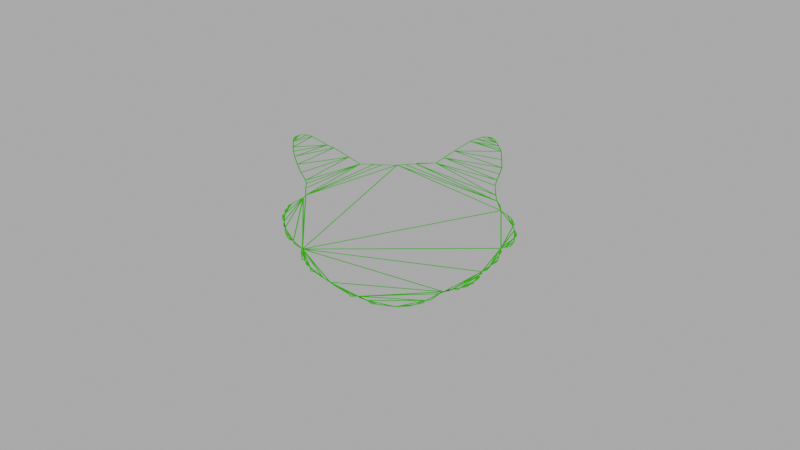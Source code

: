 # Source: cat_turntable.blend  (saved by Blender 4.0.36; exported with 4.5.12 LTS)
import bpy
from mathutils import Matrix  # noqa: F401  (used for matrix-valued properties, if any)

bpy.ops.wm.read_factory_settings(use_empty=True)
scene = bpy.context.scene
scene.name = 'Scene'

# ---- collections
col_collection = bpy.data.collections.new('Collection'); scene.collection.children.link(col_collection)

# ---- materials (node trees are filled in below, after node groups)
mat_wireframe = bpy.data.materials.new('wireframe')
mat_wireframe.use_transparent_shadow = False
mat_wireframe.diffuse_color = (1.0, 1.0, 1.0, 1.0)

# ---- material node trees
mat_wireframe.use_nodes = True; mat_wireframe.node_tree.nodes.clear()
_N = mat_wireframe.node_tree.nodes; _L = mat_wireframe.node_tree.links
n0 = _N.new('ShaderNodeOutputMaterial'); n0.name = 'Material Output'; n0.location = (300, 300)
n1 = _N.new('ShaderNodeBsdfTranslucent'); n1.name = 'Translucent BSDF'; n1.location = (10, 300)
n1.inputs[0].default_value = (0.003656, 1.0, 0.0, 1.0)
_L.new(n1.outputs[0], n0.inputs[0])
n0.is_active_output = True

# ---- world
world_world = bpy.data.worlds.new('World'); scene.world = world_world
world_world.use_nodes = True; world_world.node_tree.nodes.clear()
_N = world_world.node_tree.nodes; _L = world_world.node_tree.links
n0 = _N.new('ShaderNodeOutputWorld'); n0.name = 'World Output'; n0.location = (300, 300)
n1 = _N.new('ShaderNodeBackground'); n1.name = 'Background'; n1.location = (10, 300)
n1.inputs[0].default_value = (0.5, 0.5, 0.5, 1.0)
_L.new(n1.outputs[0], n0.inputs[0])
n0.is_active_output = True
world_world.color = (0.05088, 0.05088, 0.05088)
world_world.use_sun_shadow = False
world_world.sun_shadow_jitter_overblur = 0.0

# ---- cameras
cam_camera = bpy.data.cameras.new('Camera')
cam_camera.clip_end = 100.0
cam_camera.ortho_scale = 7.314

# ---- meshes
me_cat_silhouette = bpy.data.meshes.new('cat_silhouette')
me_cat_silhouette.from_pydata([(0.0, -0.5, 0.01495), (0.0, 0.4765, 0.3388), (0.0, 0.4767, 0.3129), (0.0, 0.4675, 0.296), (0.0, 0.4193, 0.2451), (0.0, 0.4037, 0.2227), (0.0, 0.3526, 0.1723), (0.0, 0.3131, 0.1348), (0.0, 0.3119, 0.08769), (0.0, 0.3078, 0.06263), (0.0, 0.3071, 0.01004), (0.0, 0.3106, -0.01644), (0.0, 0.3135, -0.05226), (0.0, 0.3181, -0.05995), (0.0, 0.3185, -0.1198), (0.0, 0.3482, -0.1475), (0.0, 0.3856, -0.1822), (0.0, 0.4402, -0.2352), (0.0, 0.4535, -0.2563), (0.0, 0.4637, -0.2753), (0.0, 0.4649, -0.291), (0.0, 0.463, -0.3042), (0.0, 0.4504, -0.3168), (0.0, 0.4312, -0.3249), (0.0, 0.4138, -0.3314), (0.0, 0.3979, -0.3362), (0.0, 0.384, -0.34), (0.0, 0.3372, -0.3423), (0.0, 0.2915, -0.343), (0.0, 0.2565, -0.3356), (0.0, 0.2229, -0.3271), (0.0, 0.1912, -0.3206), (0.0, 0.1362, -0.3235), (0.0, 0.1031, -0.328), (0.0, 0.0779, -0.3382), (0.0, 0.04997, -0.3413), (0.0, 0.02374, -0.3631), (0.0, 0.007879, -0.3762), (0.0, -0.02764, -0.3868), (0.0, -0.03948, -0.3826), (0.0, -0.06198, -0.3881), (0.0, -0.07906, -0.394), (0.0, -0.09426, -0.394), (0.0, -0.1045, -0.388), (0.0, -0.1264, -0.3872), (0.0, -0.1541, -0.3739), (0.0, -0.1614, -0.355), (0.0, -0.165, -0.3424), (0.0, -0.1846, -0.3441), (0.0, -0.2058, -0.3357), (0.0, -0.2297, -0.3326), (0.0, -0.2412, -0.3292), (0.0, -0.2657, -0.3049), (0.0, -0.2741, -0.3035), (0.0, -0.2899, -0.2943), (0.0, -0.298, -0.2784), (0.0, -0.311, -0.2766), (0.0, -0.3184, -0.2689), (0.0, -0.3332, -0.2698), (0.0, -0.3467, -0.2595), (0.0, -0.3558, -0.2505), (0.0, -0.3681, -0.249), (0.0, -0.3733, -0.2354), (0.0, -0.3847, -0.2299), (0.0, -0.3915, -0.2043), (0.0, -0.402, -0.1961), (0.0, -0.3988, -0.1792), (0.0, -0.4092, -0.1608), (0.0, -0.4139, -0.1486), (0.0, -0.4252, -0.1337), (0.0, -0.4625, -0.1038), (0.0, -0.4644, -0.08628), (0.0, -0.479, -0.07846), (0.0, -0.4873, -0.05071), (0.0, -0.4973, -0.02875), (0.0, -0.4862, 0.07809), (0.0, -0.4831, 0.09673), (0.0, -0.4638, 0.1128), (0.0, -0.448, 0.1376), (0.0, -0.4399, 0.1428), (0.0, -0.4403, 0.1703), (0.0, -0.4289, 0.1737), (0.0, -0.4043, 0.1974), (0.0, -0.3808, 0.2214), (0.0, -0.3587, 0.2393), (0.0, -0.3339, 0.262), (0.0, -0.2983, 0.2932), (0.0, -0.2953, 0.305), (0.0, -0.2734, 0.3065), (0.0, -0.2554, 0.3197), (0.0, -0.2363, 0.3223), (0.0, -0.226, 0.3342), (0.0, -0.1776, 0.3368), (0.0, -0.1688, 0.3323), (0.0, -0.141, 0.3586), (0.0, -0.1221, 0.3631), (0.0, -0.1158, 0.3742), (0.0, -0.1005, 0.3826), (0.0, -0.06683, 0.3907), (0.0, -0.04761, 0.3905), (0.0, -0.03229, 0.3949), (0.0, -0.009894, 0.3938), (0.0, 0.003556, 0.3987), (0.0, 0.0257, 0.3988), (0.0, 0.03155, 0.3909), (0.0, 0.05187, 0.3906), (0.0, 0.06637, 0.3814), (0.0, 0.07997, 0.3783), (0.0, 0.09115, 0.3662), (0.0, 0.1234, 0.3278), (0.0, 0.1374, 0.3195), (0.0, 0.1762, 0.3201), (0.0, 0.2028, 0.3169), (0.0, 0.2211, 0.3194), (0.0, 0.265, 0.3352), (0.0, 0.3107, 0.3469), (0.0, 0.3557, 0.3556), (0.0, 0.3839, 0.3599), (0.0, 0.4087, 0.3607), (0.0, 0.44, 0.3599), (0.0, 0.4522, 0.3594), (0.0, 0.4644, 0.3544), (0.005, 0.4765, 0.3388), (0.005, 0.4767, 0.3129), (0.005, 0.4675, 0.296), (0.005, 0.4193, 0.2451), (0.005, 0.4037, 0.2227), (0.005, 0.3526, 0.1723), (0.005, 0.3131, 0.1348), (0.005, 0.3119, 0.08769), (0.005, 0.3078, 0.06263), (0.005, 0.3071, 0.01004), (0.005, 0.3106, -0.01644), (0.005, 0.3135, -0.05226), (0.005, 0.3181, -0.05995), (0.005, 0.3185, -0.1198), (0.005, 0.3482, -0.1475), (0.005, 0.3856, -0.1822), (0.005, 0.4402, -0.2352), (0.005, 0.4535, -0.2563), (0.005, 0.4637, -0.2753), (0.005, 0.4649, -0.291), (0.005, 0.463, -0.3042), (0.005, 0.4504, -0.3168), (0.005, 0.4312, -0.3249), (0.005, 0.4138, -0.3314), (0.005, 0.3979, -0.3362), (0.005, 0.384, -0.34), (0.005, 0.3372, -0.3423), (0.005, 0.2915, -0.343), (0.005, 0.2565, -0.3356), (0.005, 0.2229, -0.3271), (0.005, 0.1912, -0.3206), (0.005, 0.1362, -0.3235), (0.005, 0.1031, -0.328), (0.005, 0.0779, -0.3382), (0.005, 0.04997, -0.3413), (0.005, 0.02374, -0.3631), (0.005, 0.007879, -0.3762), (0.005, -0.02764, -0.3868), (0.005, -0.03948, -0.3826), (0.005, -0.06198, -0.3881), (0.005, -0.07906, -0.394), (0.005, -0.09426, -0.394), (0.005, -0.1045, -0.388), (0.005, -0.1264, -0.3872), (0.005, -0.1541, -0.3739), (0.005, -0.1614, -0.355), (0.005, -0.165, -0.3424), (0.005, -0.1846, -0.3441), (0.005, -0.2058, -0.3357), (0.005, -0.2297, -0.3326), (0.005, -0.2412, -0.3292), (0.005, -0.2657, -0.3049), (0.005, -0.2741, -0.3035), (0.005, -0.2899, -0.2943), (0.005, -0.298, -0.2784), (0.005, -0.311, -0.2766), (0.005, -0.3184, -0.2689), (0.005, -0.3332, -0.2698), (0.005, -0.3467, -0.2595), (0.005, -0.3558, -0.2505), (0.005, -0.3681, -0.249), (0.005, -0.3733, -0.2354), (0.005, -0.3847, -0.2299), (0.005, -0.3915, -0.2043), (0.005, -0.402, -0.1961), (0.005, -0.3988, -0.1792), (0.005, -0.4092, -0.1608), (0.005, -0.4139, -0.1486), (0.005, -0.4252, -0.1337), (0.005, -0.4625, -0.1038), (0.005, -0.4644, -0.08628), (0.005, -0.479, -0.07846), (0.005, -0.4873, -0.05071), (0.005, -0.4973, -0.02875), (0.005, -0.5, 0.01495), (0.005, -0.4862, 0.07809), (0.005, -0.4831, 0.09673), (0.005, -0.4638, 0.1128), (0.005, -0.448, 0.1376), (0.005, -0.4399, 0.1428), (0.005, -0.4403, 0.1703), (0.005, -0.4289, 0.1737), (0.005, -0.4043, 0.1974), (0.005, -0.3808, 0.2214), (0.005, -0.3587, 0.2393), (0.005, -0.3339, 0.262), (0.005, -0.2983, 0.2932), (0.005, -0.2953, 0.305), (0.005, -0.2734, 0.3065), (0.005, -0.2554, 0.3197), (0.005, -0.2363, 0.3223), (0.005, -0.226, 0.3342), (0.005, -0.1776, 0.3368), (0.005, -0.1688, 0.3323), (0.005, -0.141, 0.3586), (0.005, -0.1221, 0.3631), (0.005, -0.1158, 0.3742), (0.005, -0.1005, 0.3826), (0.005, -0.06683, 0.3907), (0.005, -0.04761, 0.3905), (0.005, -0.03229, 0.3949), (0.005, -0.009894, 0.3938), (0.005, 0.003556, 0.3987), (0.005, 0.0257, 0.3988), (0.005, 0.03155, 0.3909), (0.005, 0.05187, 0.3906), (0.005, 0.06637, 0.3814), (0.005, 0.07997, 0.3783), (0.005, 0.09115, 0.3662), (0.005, 0.1234, 0.3278), (0.005, 0.1374, 0.3195), (0.005, 0.1762, 0.3201), (0.005, 0.2028, 0.3169), (0.005, 0.2211, 0.3194), (0.005, 0.265, 0.3352), (0.005, 0.3107, 0.3469), (0.005, 0.3557, 0.3556), (0.005, 0.3839, 0.3599), (0.005, 0.4087, 0.3607), (0.005, 0.44, 0.3599), (0.005, 0.4522, 0.3594), (0.005, 0.4644, 0.3544)], [], [(74, 0, 75, 76, 77, 78, 79, 80, 81, 82, 83, 84, 85, 86, 87, 88, 89, 90, 91, 92, 93, 94, 95, 96, 97, 98, 99, 100, 101, 102, 103, 104, 105, 106, 107, 108, 109, 110, 111, 112, 113, 114, 115, 116, 117, 118, 119, 120, 121, 1, 2, 3, 4, 5, 6, 7, 8, 9, 10, 11, 12, 13, 14, 15, 16, 17, 18, 19, 20, 21, 22, 23, 24, 25, 26, 27, 28, 29, 30, 31, 32, 33, 34, 35, 36, 37, 38, 39, 40, 41, 42, 43, 44, 45, 46, 47, 48, 49, 50, 51, 52, 53, 54, 55, 56, 57, 58, 59, 60, 61, 62, 63, 64, 65, 66, 67, 68, 69, 70, 71, 72, 73), (195, 194, 193, 192, 191, 190, 189, 188, 187, 186, 185, 184, 183, 182, 181, 180, 179, 178, 177, 176, 175, 174, 173, 172, 171, 170, 169, 168, 167, 166, 165, 164, 163, 162, 161, 160, 159, 158, 157, 156, 155, 154, 153, 152, 151, 150, 149, 148, 147, 146, 145, 144, 143, 142, 141, 140, 139, 138, 137, 136, 135, 134, 133, 132, 131, 130, 129, 128, 127, 126, 125, 124, 123, 122, 243, 242, 241, 240, 239, 238, 237, 236, 235, 234, 233, 232, 231, 230, 229, 228, 227, 226, 225, 224, 223, 222, 221, 220, 219, 218, 217, 216, 215, 214, 213, 212, 211, 210, 209, 208, 207, 206, 205, 204, 203, 202, 201, 200, 199, 198, 197, 196), (50, 49, 170, 171), (101, 100, 222, 223), (51, 50, 171, 172), (102, 101, 223, 224), (52, 51, 172, 173), (103, 102, 224, 225), (53, 52, 173, 174), (2, 1, 122, 123), (104, 103, 225, 226), (54, 53, 174, 175), (3, 2, 123, 124), (105, 104, 226, 227), (55, 54, 175, 176), (4, 3, 124, 125), (106, 105, 227, 228), (56, 55, 176, 177), (5, 4, 125, 126), (107, 106, 228, 229), (57, 56, 177, 178), (6, 5, 126, 127), (108, 107, 229, 230), (58, 57, 178, 179), (7, 6, 127, 128), (109, 108, 230, 231), (59, 58, 179, 180), (8, 7, 128, 129), (110, 109, 231, 232), (60, 59, 180, 181), (9, 8, 129, 130), (111, 110, 232, 233), (61, 60, 181, 182), (10, 9, 130, 131), (112, 111, 233, 234), (62, 61, 182, 183), (11, 10, 131, 132), (113, 112, 234, 235), (63, 62, 183, 184), (12, 11, 132, 133), (114, 113, 235, 236), (64, 63, 184, 185), (13, 12, 133, 134), (115, 114, 236, 237), (65, 64, 185, 186), (14, 13, 134, 135), (116, 115, 237, 238), (66, 65, 186, 187), (15, 14, 135, 136), (117, 116, 238, 239), (67, 66, 187, 188), (16, 15, 136, 137), (118, 117, 239, 240), (68, 67, 188, 189), (17, 16, 137, 138), (119, 118, 240, 241), (69, 68, 189, 190), (18, 17, 138, 139), (120, 119, 241, 242), (70, 69, 190, 191), (19, 18, 139, 140), (121, 120, 242, 243), (71, 70, 191, 192), (20, 19, 140, 141), (1, 121, 243, 122), (72, 71, 192, 193), (21, 20, 141, 142), (73, 72, 193, 194), (22, 21, 142, 143), (74, 73, 194, 195), (23, 22, 143, 144), (0, 74, 195, 196), (24, 23, 144, 145), (75, 0, 196, 197), (25, 24, 145, 146), (76, 75, 197, 198), (26, 25, 146, 147), (77, 76, 198, 199), (27, 26, 147, 148), (78, 77, 199, 200), (28, 27, 148, 149), (79, 78, 200, 201), (29, 28, 149, 150), (80, 79, 201, 202), (30, 29, 150, 151), (81, 80, 202, 203), (31, 30, 151, 152), (82, 81, 203, 204), (32, 31, 152, 153), (83, 82, 204, 205), (33, 32, 153, 154), (84, 83, 205, 206), (34, 33, 154, 155), (85, 84, 206, 207), (35, 34, 155, 156), (86, 85, 207, 208), (36, 35, 156, 157), (87, 86, 208, 209), (37, 36, 157, 158), (88, 87, 209, 210), (38, 37, 158, 159), (89, 88, 210, 211), (39, 38, 159, 160), (90, 89, 211, 212), (40, 39, 160, 161), (91, 90, 212, 213), (41, 40, 161, 162), (92, 91, 213, 214), (42, 41, 162, 163), (93, 92, 214, 215), (43, 42, 163, 164), (94, 93, 215, 216), (44, 43, 164, 165), (95, 94, 216, 217), (45, 44, 165, 166), (96, 95, 217, 218), (46, 45, 166, 167), (97, 96, 218, 219), (47, 46, 167, 168), (98, 97, 219, 220), (48, 47, 168, 169), (99, 98, 220, 221), (49, 48, 169, 170), (100, 99, 221, 222)])
_uv = me_cat_silhouette.uv_layers.new(name='UVMap')
_uv.uv.foreach_set('vector', [0.5287, 0.002732, 0.4851, 0.0, 0.4219, 0.01376, 0.4033, 0.01686, 0.3872, 0.03624, 0.3623, 0.05204, 0.3572, 0.0601, 0.3297, 0.05968, 0.3263, 0.07106, 0.3026, 0.09569, 0.2786, 0.1192, 0.2607, 0.1413, 0.238, 0.1661, 0.2068, 0.2017, 0.195, 0.2047, 0.1935, 0.2266, 0.1803, 0.2446, 0.1777, 0.2637, 0.1658, 0.274, 0.1632, 0.3224, 0.1677, 0.3312, 0.1414, 0.359, 0.1369, 0.3779, 0.1258, 0.3842, 0.1174, 0.3995, 0.1093, 0.4332, 0.1095, 0.4524, 0.1051, 0.4677, 0.1062, 0.4901, 0.1013, 0.5036, 0.1012, 0.5257, 0.1091, 0.5315, 0.1094, 0.5519, 0.1186, 0.5664, 0.1217, 0.58, 0.1338, 0.5911, 0.1722, 0.6234, 0.1805, 0.6374, 0.1799, 0.6762, 0.1831, 0.7028, 0.1806, 0.7211, 0.1648, 0.765, 0.1531, 0.8107, 0.1444, 0.8557, 0.1401, 0.8839, 0.1393, 0.9087, 0.1401, 0.94, 0.1406, 0.9522, 0.1456, 0.9644, 0.1612, 0.9765, 0.1871, 0.9767, 0.204, 0.9675, 0.2549, 0.9193, 0.2773, 0.9037, 0.3277, 0.8526, 0.3652, 0.8131, 0.4123, 0.812, 0.4374, 0.8078, 0.49, 0.8071, 0.5164, 0.8106, 0.5523, 0.8135, 0.56, 0.8181, 0.6198, 0.8185, 0.6475, 0.8482, 0.6822, 0.8856, 0.7352, 0.9402, 0.7563, 0.9535, 0.7753, 0.9637, 0.791, 0.9649, 0.8042, 0.963, 0.8168, 0.9504, 0.8249, 0.9312, 0.8314, 0.9138, 0.8362, 0.8979, 0.84, 0.884, 0.8423, 0.8372, 0.843, 0.7915, 0.8356, 0.7565, 0.8271, 0.7229, 0.8206, 0.6912, 0.8235, 0.6362, 0.828, 0.6031, 0.8382, 0.5779, 0.8413, 0.55, 0.8631, 0.5237, 0.8762, 0.5079, 0.8868, 0.4724, 0.8826, 0.4605, 0.8881, 0.438, 0.894, 0.4209, 0.894, 0.4057, 0.888, 0.3955, 0.8872, 0.3736, 0.8739, 0.3459, 0.855, 0.3386, 0.8424, 0.335, 0.8441, 0.3154, 0.8357, 0.2942, 0.8326, 0.2703, 0.8292, 0.2588, 0.8049, 0.2343, 0.8035, 0.2259, 0.7943, 0.2101, 0.7784, 0.202, 0.7766, 0.189, 0.7689, 0.1816, 0.7698, 0.1668, 0.7595, 0.1533, 0.7505, 0.1442, 0.749, 0.1319, 0.7354, 0.1267, 0.7299, 0.1153, 0.7043, 0.1085, 0.6961, 0.09796, 0.6792, 0.1012, 0.6608, 0.09083, 0.6486, 0.08611, 0.6337, 0.07481, 0.6038, 0.03752, 0.5863, 0.03559, 0.5785, 0.02101, 0.5507, 0.01269, 0.5287, 0.002732, 0.5507, 0.01269, 0.5785, 0.02101, 0.5863, 0.03559, 0.6038, 0.03752, 0.6337, 0.07481, 0.6486, 0.08611, 0.6608, 0.09083, 0.6792, 0.1012, 0.6961, 0.09796, 0.7043, 0.1085, 0.7299, 0.1153, 0.7354, 0.1267, 0.749, 0.1319, 0.7505, 0.1442, 0.7595, 0.1533, 0.7698, 0.1668, 0.7689, 0.1816, 0.7766, 0.189, 0.7784, 0.202, 0.7943, 0.2101, 0.8035, 0.2259, 0.8049, 0.2343, 0.8292, 0.2588, 0.8326, 0.2703, 0.8357, 0.2942, 0.8441, 0.3154, 0.8424, 0.335, 0.855, 0.3386, 0.8739, 0.3459, 0.8872, 0.3736, 0.888, 0.3955, 0.894, 0.4057, 0.894, 0.4209, 0.8881, 0.438, 0.8826, 0.4605, 0.8868, 0.4724, 0.8762, 0.5079, 0.8631, 0.5237, 0.8413, 0.55, 0.8382, 0.5779, 0.828, 0.6031, 0.8235, 0.6362, 0.8206, 0.6912, 0.8271, 0.7229, 0.8356, 0.7565, 0.843, 0.7915, 0.8423, 0.8372, 0.84, 0.884, 0.8362, 0.8979, 0.8314, 0.9138, 0.8249, 0.9312, 0.8168, 0.9504, 0.8042, 0.963, 0.791, 0.9649, 0.7753, 0.9637, 0.7563, 0.9535, 0.7352, 0.9402, 0.6822, 0.8856, 0.6475, 0.8482, 0.6198, 0.8185, 0.56, 0.8181, 0.5523, 0.8135, 0.5164, 0.8106, 0.49, 0.8071, 0.4374, 0.8078, 0.4123, 0.812, 0.3652, 0.8131, 0.3277, 0.8526, 0.2773, 0.9037, 0.2549, 0.9193, 0.204, 0.9675, 0.1871, 0.9767, 0.1612, 0.9765, 0.1456, 0.9644, 0.1406, 0.9522, 0.1401, 0.94, 0.1393, 0.9087, 0.1401, 0.8839, 0.1444, 0.8557, 0.1531, 0.8107, 0.1648, 0.765, 0.1806, 0.7211, 0.1831, 0.7028, 0.1799, 0.6762, 0.1805, 0.6374, 0.1722, 0.6234, 0.1338, 0.5911, 0.1217, 0.58, 0.1186, 0.5664, 0.1094, 0.5519, 0.1091, 0.5315, 0.1012, 0.5257, 0.1013, 0.5036, 0.1062, 0.4901, 0.1051, 0.4677, 0.1095, 0.4524, 0.1093, 0.4332, 0.1174, 0.3995, 0.1258, 0.3842, 0.1369, 0.3779, 0.1414, 0.359, 0.1677, 0.3312, 0.1632, 0.3224, 0.1658, 0.274, 0.1777, 0.2637, 0.1803, 0.2446, 0.1935, 0.2266, 0.195, 0.2047, 0.2068, 0.2017, 0.238, 0.1661, 0.2607, 0.1413, 0.2786, 0.1192, 0.3026, 0.09569, 0.3263, 0.07106, 0.3297, 0.05968, 0.3572, 0.0601, 0.3623, 0.05204, 0.3872, 0.03624, 0.4033, 0.01686, 0.4219, 0.01376, 0.4851, 0.0, 0.8326, 0.2703, 0.8357, 0.2942, 0.8357, 0.2942, 0.8326, 0.2703, 0.1062, 0.4901, 0.1051, 0.4677, 0.1051, 0.4677, 0.1062, 0.4901, 0.8292, 0.2588, 0.8326, 0.2703, 0.8326, 0.2703, 0.8292, 0.2588, 0.1013, 0.5036, 0.1062, 0.4901, 0.1062, 0.4901, 0.1013, 0.5036, 0.8049, 0.2343, 0.8292, 0.2588, 0.8292, 0.2588, 0.8049, 0.2343, 0.1012, 0.5257, 0.1013, 0.5036, 0.1013, 0.5036, 0.1012, 0.5257, 0.8035, 0.2259, 0.8049, 0.2343, 0.8049, 0.2343, 0.8035, 0.2259, 0.1871, 0.9767, 0.1612, 0.9765, 0.1612, 0.9765, 0.1871, 0.9767, 0.1091, 0.5315, 0.1012, 0.5257, 0.1012, 0.5257, 0.1091, 0.5315, 0.7943, 0.2101, 0.8035, 0.2259, 0.8035, 0.2259, 0.7943, 0.2101, 0.204, 0.9675, 0.1871, 0.9767, 0.1871, 0.9767, 0.204, 0.9675, 0.1094, 0.5519, 0.1091, 0.5315, 0.1091, 0.5315, 0.1094, 0.5519, 0.7784, 0.202, 0.7943, 0.2101, 0.7943, 0.2101, 0.7784, 0.202, 0.2549, 0.9193, 0.204, 0.9675, 0.204, 0.9675, 0.2549, 0.9193, 0.1186, 0.5664, 0.1094, 0.5519, 0.1094, 0.5519, 0.1186, 0.5664, 0.7766, 0.189, 0.7784, 0.202, 0.7784, 0.202, 0.7766, 0.189, 0.2773, 0.9037, 0.2549, 0.9193, 0.2549, 0.9193, 0.2773, 0.9037, 0.1217, 0.58, 0.1186, 0.5664, 0.1186, 0.5664, 0.1217, 0.58, 0.7689, 0.1816, 0.7766, 0.189, 0.7766, 0.189, 0.7689, 0.1816, 0.3277, 0.8526, 0.2773, 0.9037, 0.2773, 0.9037, 0.3277, 0.8526, 0.1338, 0.5911, 0.1217, 0.58, 0.1217, 0.58, 0.1338, 0.5911, 0.7698, 0.1668, 0.7689, 0.1816, 0.7689, 0.1816, 0.7698, 0.1668, 0.3652, 0.8131, 0.3277, 0.8526, 0.3277, 0.8526, 0.3652, 0.8131, 0.1722, 0.6234, 0.1338, 0.5911, 0.1338, 0.5911, 0.1722, 0.6234, 0.7595, 0.1533, 0.7698, 0.1668, 0.7698, 0.1668, 0.7595, 0.1533, 0.4123, 0.812, 0.3652, 0.8131, 0.3652, 0.8131, 0.4123, 0.812, 0.1805, 0.6374, 0.1722, 0.6234, 0.1722, 0.6234, 0.1805, 0.6374, 0.7505, 0.1442, 0.7595, 0.1533, 0.7595, 0.1533, 0.7505, 0.1442, 0.4374, 0.8078, 0.4123, 0.812, 0.4123, 0.812, 0.4374, 0.8078, 0.1799, 0.6762, 0.1805, 0.6374, 0.1805, 0.6374, 0.1799, 0.6762, 0.749, 0.1319, 0.7505, 0.1442, 0.7505, 0.1442, 0.749, 0.1319, 0.49, 0.8071, 0.4374, 0.8078, 0.4374, 0.8078, 0.49, 0.8071, 0.1831, 0.7028, 0.1799, 0.6762, 0.1799, 0.6762, 0.1831, 0.7028, 0.7354, 0.1267, 0.749, 0.1319, 0.749, 0.1319, 0.7354, 0.1267, 0.5164, 0.8106, 0.49, 0.8071, 0.49, 0.8071, 0.5164, 0.8106, 0.1806, 0.7211, 0.1831, 0.7028, 0.1831, 0.7028, 0.1806, 0.7211, 0.7299, 0.1153, 0.7354, 0.1267, 0.7354, 0.1267, 0.7299, 0.1153, 0.5523, 0.8135, 0.5164, 0.8106, 0.5164, 0.8106, 0.5523, 0.8135, 0.1648, 0.765, 0.1806, 0.7211, 0.1806, 0.7211, 0.1648, 0.765, 0.7043, 0.1085, 0.7299, 0.1153, 0.7299, 0.1153, 0.7043, 0.1085, 0.56, 0.8181, 0.5523, 0.8135, 0.5523, 0.8135, 0.56, 0.8181, 0.1531, 0.8107, 0.1648, 0.765, 0.1648, 0.765, 0.1531, 0.8107, 0.6961, 0.09796, 0.7043, 0.1085, 0.7043, 0.1085, 0.6961, 0.09796, 0.6198, 0.8185, 0.56, 0.8181, 0.56, 0.8181, 0.6198, 0.8185, 0.1444, 0.8557, 0.1531, 0.8107, 0.1531, 0.8107, 0.1444, 0.8557, 0.6792, 0.1012, 0.6961, 0.09796, 0.6961, 0.09796, 0.6792, 0.1012, 0.6475, 0.8482, 0.6198, 0.8185, 0.6198, 0.8185, 0.6475, 0.8482, 0.1401, 0.8839, 0.1444, 0.8557, 0.1444, 0.8557, 0.1401, 0.8839, 0.6608, 0.09083, 0.6792, 0.1012, 0.6792, 0.1012, 0.6608, 0.09083, 0.6822, 0.8856, 0.6475, 0.8482, 0.6475, 0.8482, 0.6822, 0.8856, 0.1393, 0.9087, 0.1401, 0.8839, 0.1401, 0.8839, 0.1393, 0.9087, 0.6486, 0.08611, 0.6608, 0.09083, 0.6608, 0.09083, 0.6486, 0.08611, 0.7352, 0.9402, 0.6822, 0.8856, 0.6822, 0.8856, 0.7352, 0.9402, 0.1401, 0.94, 0.1393, 0.9087, 0.1393, 0.9087, 0.1401, 0.94, 0.6337, 0.07481, 0.6486, 0.08611, 0.6486, 0.08611, 0.6337, 0.07481, 0.7563, 0.9535, 0.7352, 0.9402, 0.7352, 0.9402, 0.7563, 0.9535, 0.1406, 0.9522, 0.1401, 0.94, 0.1401, 0.94, 0.1406, 0.9522, 0.6038, 0.03752, 0.6337, 0.07481, 0.6337, 0.07481, 0.6038, 0.03752, 0.7753, 0.9637, 0.7563, 0.9535, 0.7563, 0.9535, 0.7753, 0.9637, 0.1456, 0.9644, 0.1406, 0.9522, 0.1406, 0.9522, 0.1456, 0.9644, 0.5863, 0.03559, 0.6038, 0.03752, 0.6038, 0.03752, 0.5863, 0.03559, 0.791, 0.9649, 0.7753, 0.9637, 0.7753, 0.9637, 0.791, 0.9649, 0.1612, 0.9765, 0.1456, 0.9644, 0.1456, 0.9644, 0.1612, 0.9765, 0.5785, 0.02101, 0.5863, 0.03559, 0.5863, 0.03559, 0.5785, 0.02101, 0.8042, 0.963, 0.791, 0.9649, 0.791, 0.9649, 0.8042, 0.963, 0.5507, 0.01269, 0.5785, 0.02101, 0.5785, 0.02101, 0.5507, 0.01269, 0.8168, 0.9504, 0.8042, 0.963, 0.8042, 0.963, 0.8168, 0.9504, 0.5287, 0.002732, 0.5507, 0.01269, 0.5507, 0.01269, 0.5287, 0.002732, 0.8249, 0.9312, 0.8168, 0.9504, 0.8168, 0.9504, 0.8249, 0.9312, 0.4851, 0.0, 0.5287, 0.002732, 0.5287, 0.002732, 0.4851, 0.0, 0.8314, 0.9138, 0.8249, 0.9312, 0.8249, 0.9312, 0.8314, 0.9138, 0.4219, 0.01376, 0.4851, 0.0, 0.4851, 0.0, 0.4219, 0.01376, 0.8362, 0.8979, 0.8314, 0.9138, 0.8314, 0.9138, 0.8362, 0.8979, 0.4033, 0.01686, 0.4219, 0.01376, 0.4219, 0.01376, 0.4033, 0.01686, 0.84, 0.884, 0.8362, 0.8979, 0.8362, 0.8979, 0.84, 0.884, 0.3872, 0.03624, 0.4033, 0.01686, 0.4033, 0.01686, 0.3872, 0.03624, 0.8423, 0.8372, 0.84, 0.884, 0.84, 0.884, 0.8423, 0.8372, 0.3623, 0.05204, 0.3872, 0.03624, 0.3872, 0.03624, 0.3623, 0.05204, 0.843, 0.7915, 0.8423, 0.8372, 0.8423, 0.8372, 0.843, 0.7915, 0.3572, 0.0601, 0.3623, 0.05204, 0.3623, 0.05204, 0.3572, 0.0601, 0.8356, 0.7565, 0.843, 0.7915, 0.843, 0.7915, 0.8356, 0.7565, 0.3297, 0.05968, 0.3572, 0.0601, 0.3572, 0.0601, 0.3297, 0.05968, 0.8271, 0.7229, 0.8356, 0.7565, 0.8356, 0.7565, 0.8271, 0.7229, 0.3263, 0.07106, 0.3297, 0.05968, 0.3297, 0.05968, 0.3263, 0.07106, 0.8206, 0.6912, 0.8271, 0.7229, 0.8271, 0.7229, 0.8206, 0.6912, 0.3026, 0.09569, 0.3263, 0.07106, 0.3263, 0.07106, 0.3026, 0.09569, 0.8235, 0.6362, 0.8206, 0.6912, 0.8206, 0.6912, 0.8235, 0.6362, 0.2786, 0.1192, 0.3026, 0.09569, 0.3026, 0.09569, 0.2786, 0.1192, 0.828, 0.6031, 0.8235, 0.6362, 0.8235, 0.6362, 0.828, 0.6031, 0.2607, 0.1413, 0.2786, 0.1192, 0.2786, 0.1192, 0.2607, 0.1413, 0.8382, 0.5779, 0.828, 0.6031, 0.828, 0.6031, 0.8382, 0.5779, 0.238, 0.1661, 0.2607, 0.1413, 0.2607, 0.1413, 0.238, 0.1661, 0.8413, 0.55, 0.8382, 0.5779, 0.8382, 0.5779, 0.8413, 0.55, 0.2068, 0.2017, 0.238, 0.1661, 0.238, 0.1661, 0.2068, 0.2017, 0.8631, 0.5237, 0.8413, 0.55, 0.8413, 0.55, 0.8631, 0.5237, 0.195, 0.2047, 0.2068, 0.2017, 0.2068, 0.2017, 0.195, 0.2047, 0.8762, 0.5079, 0.8631, 0.5237, 0.8631, 0.5237, 0.8762, 0.5079, 0.1935, 0.2266, 0.195, 0.2047, 0.195, 0.2047, 0.1935, 0.2266, 0.8868, 0.4724, 0.8762, 0.5079, 0.8762, 0.5079, 0.8868, 0.4724, 0.1803, 0.2446, 0.1935, 0.2266, 0.1935, 0.2266, 0.1803, 0.2446, 0.8826, 0.4605, 0.8868, 0.4724, 0.8868, 0.4724, 0.8826, 0.4605, 0.1777, 0.2637, 0.1803, 0.2446, 0.1803, 0.2446, 0.1777, 0.2637, 0.8881, 0.438, 0.8826, 0.4605, 0.8826, 0.4605, 0.8881, 0.438, 0.1658, 0.274, 0.1777, 0.2637, 0.1777, 0.2637, 0.1658, 0.274, 0.894, 0.4209, 0.8881, 0.438, 0.8881, 0.438, 0.894, 0.4209, 0.1632, 0.3224, 0.1658, 0.274, 0.1658, 0.274, 0.1632, 0.3224, 0.894, 0.4057, 0.894, 0.4209, 0.894, 0.4209, 0.894, 0.4057, 0.1677, 0.3312, 0.1632, 0.3224, 0.1632, 0.3224, 0.1677, 0.3312, 0.888, 0.3955, 0.894, 0.4057, 0.894, 0.4057, 0.888, 0.3955, 0.1414, 0.359, 0.1677, 0.3312, 0.1677, 0.3312, 0.1414, 0.359, 0.8872, 0.3736, 0.888, 0.3955, 0.888, 0.3955, 0.8872, 0.3736, 0.1369, 0.3779, 0.1414, 0.359, 0.1414, 0.359, 0.1369, 0.3779, 0.8739, 0.3459, 0.8872, 0.3736, 0.8872, 0.3736, 0.8739, 0.3459, 0.1258, 0.3842, 0.1369, 0.3779, 0.1369, 0.3779, 0.1258, 0.3842, 0.855, 0.3386, 0.8739, 0.3459, 0.8739, 0.3459, 0.855, 0.3386, 0.1174, 0.3995, 0.1258, 0.3842, 0.1258, 0.3842, 0.1174, 0.3995, 0.8424, 0.335, 0.855, 0.3386, 0.855, 0.3386, 0.8424, 0.335, 0.1093, 0.4332, 0.1174, 0.3995, 0.1174, 0.3995, 0.1093, 0.4332, 0.8441, 0.3154, 0.8424, 0.335, 0.8424, 0.335, 0.8441, 0.3154, 0.1095, 0.4524, 0.1093, 0.4332, 0.1093, 0.4332, 0.1095, 0.4524, 0.8357, 0.2942, 0.8441, 0.3154, 0.8441, 0.3154, 0.8357, 0.2942, 0.1051, 0.4677, 0.1095, 0.4524, 0.1095, 0.4524, 0.1051, 0.4677])
me_cat_silhouette.materials.append(mat_wireframe)
me_cat_silhouette.materials.append(None)
me_cat_silhouette.update()
me_cat_silhouette.normals_split_custom_set([tuple(v) for v in zip(*[iter([-1.0, 0.0, 0.0, -1.0, 0.0, 0.0, -1.0, 0.0, 0.0, -1.0, 0.0, 0.0, -1.0, 0.0, 0.0, -1.0, 0.0, 0.0, -1.0, 0.0, 0.0, -1.0, 0.0, 0.0, -1.0, 0.0, 0.0, -1.0, 0.0, 0.0, -1.0, 0.0, 0.0, -1.0, 0.0, 0.0, -1.0, 0.0, 0.0, -1.0, 0.0, 0.0, -1.0, 0.0, 0.0, -1.0, 0.0, 0.0, -1.0, 0.0, 0.0, -1.0, 0.0, 0.0, -1.0, 0.0, 0.0, -1.0, 0.0, 0.0, -1.0, 0.0, 0.0, -1.0, 0.0, 0.0, -1.0, 0.0, 0.0, -1.0, 0.0, 0.0, -1.0, 0.0, 0.0, -1.0, 0.0, 0.0, -1.0, 0.0, 0.0, -1.0, 0.0, 0.0, -1.0, 0.0, 0.0, -1.0, 0.0, 0.0, -1.0, 0.0, 0.0, -1.0, 0.0, 0.0, -1.0, 0.0, 0.0, -1.0, 0.0, 0.0, -1.0, 0.0, 0.0, -1.0, 0.0, 0.0, -1.0, 0.0, 0.0, -1.0, 0.0, 0.0, -1.0, 0.0, 0.0, -1.0, 0.0, 0.0, -1.0, 0.0, 0.0, -1.0, 0.0, 0.0, -1.0, 0.0, 0.0, -1.0, 0.0, 0.0, -1.0, 0.0, 0.0, -1.0, 0.0, 0.0, -1.0, 0.0, 0.0, -1.0, 0.0, 0.0, -1.0, 0.0, 0.0, -1.0, 0.0, 0.0, -1.0, 0.0, 0.0, -1.0, 0.0, 0.0, -1.0, 0.0, 0.0, -1.0, 0.0, 0.0, -1.0, 0.0, 0.0, -1.0, 0.0, 0.0, -1.0, 0.0, 0.0, -1.0, 0.0, 0.0, -1.0, 0.0, 0.0, -1.0, 0.0, 0.0, -1.0, 0.0, 0.0, -1.0, 0.0, 0.0, -1.0, 0.0, 0.0, -1.0, 0.0, 0.0, -1.0, 0.0, 0.0, -1.0, 0.0, 0.0, -1.0, 0.0, 0.0, -1.0, 0.0, 0.0, -1.0, 0.0, 0.0, -1.0, 0.0, 0.0, -1.0, 0.0, 0.0, -1.0, 0.0, 0.0, -1.0, 0.0, 0.0, -1.0, 0.0, 0.0, -1.0, 0.0, 0.0, -1.0, 0.0, 0.0, -1.0, 0.0, 0.0, -1.0, 0.0, 0.0, -1.0, 0.0, 0.0, -1.0, 0.0, 0.0, -1.0, 0.0, 0.0, -1.0, 0.0, 0.0, -1.0, 0.0, 0.0, -1.0, 0.0, 0.0, -1.0, 0.0, 0.0, -1.0, 0.0, 0.0, -1.0, 0.0, 0.0, -1.0, 0.0, 0.0, -1.0, 0.0, 0.0, -1.0, 0.0, 0.0, -1.0, 0.0, 0.0, -1.0, 0.0, 0.0, -1.0, 0.0, 0.0, -1.0, 0.0, 0.0, -1.0, 0.0, 0.0, -1.0, 0.0, 0.0, -1.0, 0.0, 0.0, -1.0, 0.0, 0.0, -1.0, 0.0, 0.0, -1.0, 0.0, 0.0, -1.0, 0.0, 0.0, -1.0, 0.0, 0.0, -1.0, 0.0, 0.0, -1.0, 0.0, 0.0, -1.0, 0.0, 0.0, -1.0, 0.0, 0.0, -1.0, 0.0, 0.0, -1.0, 0.0, 0.0, -1.0, 0.0, 0.0, -1.0, 0.0, 0.0, -1.0, 0.0, 0.0, -1.0, 0.0, 0.0, -1.0, 0.0, 0.0, -1.0, 0.0, 0.0, -1.0, 0.0, 0.0, -1.0, 0.0, 0.0, -1.0, 0.0, 0.0, -1.0, 0.0, 0.0, -1.0, 0.0, 0.0, -1.0, 0.0, 0.0, -1.0, 0.0, 0.0, -1.0, 0.0, 0.0, 1.0, 8.004e-10, 0.0, 1.0, 8.004e-10, 0.0, 1.0, 8.004e-10, 0.0, 1.0, 8.004e-10, 0.0, 1.0, 8.004e-10, 0.0, 1.0, 8.004e-10, 0.0, 1.0, 8.004e-10, 0.0, 1.0, 8.004e-10, 0.0, 1.0, 8.004e-10, 0.0, 1.0, 8.004e-10, 0.0, 1.0, 8.004e-10, 0.0, 1.0, 8.004e-10, 0.0, 1.0, 8.004e-10, 0.0, 1.0, 8.004e-10, 0.0, 1.0, 8.004e-10, 0.0, 1.0, 8.004e-10, 0.0, 1.0, 8.004e-10, 0.0, 1.0, 8.004e-10, 0.0, 1.0, 8.004e-10, 0.0, 1.0, 8.004e-10, 0.0, 1.0, 8.004e-10, 0.0, 1.0, 8.004e-10, 0.0, 1.0, 8.004e-10, 0.0, 1.0, 8.004e-10, 0.0, 1.0, 8.004e-10, 0.0, 1.0, 8.004e-10, 0.0, 1.0, 8.004e-10, 0.0, 1.0, 8.004e-10, 0.0, 1.0, 8.004e-10, 0.0, 1.0, 8.004e-10, 0.0, 1.0, 8.004e-10, 0.0, 1.0, 8.004e-10, 0.0, 1.0, 8.004e-10, 0.0, 1.0, 8.004e-10, 0.0, 1.0, 8.004e-10, 0.0, 1.0, 8.004e-10, 0.0, 1.0, 8.004e-10, 0.0, 1.0, 8.004e-10, 0.0, 1.0, 8.004e-10, 0.0, 1.0, 8.004e-10, 0.0, 1.0, 8.004e-10, 0.0, 1.0, 8.004e-10, 0.0, 1.0, 8.004e-10, 0.0, 1.0, 8.004e-10, 0.0, 1.0, 8.004e-10, 0.0, 1.0, 8.004e-10, 0.0, 1.0, 8.004e-10, 0.0, 1.0, 8.004e-10, 0.0, 1.0, 8.004e-10, 0.0, 1.0, 8.004e-10, 0.0, 1.0, 8.004e-10, 0.0, 1.0, 8.004e-10, 0.0, 1.0, 8.004e-10, 0.0, 1.0, 8.004e-10, 0.0, 1.0, 8.004e-10, 0.0, 1.0, 8.004e-10, 0.0, 1.0, 8.004e-10, 0.0, 1.0, 8.004e-10, 0.0, 1.0, 8.004e-10, 0.0, 1.0, 8.004e-10, 0.0, 1.0, 8.004e-10, 0.0, 1.0, 8.004e-10, 0.0, 1.0, 8.004e-10, 0.0, 1.0, 8.004e-10, 0.0, 1.0, 8.004e-10, 0.0, 1.0, 8.004e-10, 0.0, 1.0, 8.004e-10, 0.0, 1.0, 8.004e-10, 0.0, 1.0, 8.004e-10, 0.0, 1.0, 8.004e-10, 0.0, 1.0, 8.004e-10, 0.0, 1.0, 8.004e-10, 0.0, 1.0, 8.004e-10, 0.0, 1.0, 8.004e-10, 0.0, 1.0, 8.004e-10, 0.0, 1.0, 8.004e-10, 0.0, 1.0, 8.004e-10, 0.0, 1.0, 8.004e-10, 0.0, 1.0, 8.004e-10, 0.0, 1.0, 8.004e-10, 0.0, 1.0, 8.004e-10, 0.0, 1.0, 8.004e-10, 0.0, 1.0, 8.004e-10, 0.0, 1.0, 8.004e-10, 0.0, 1.0, 8.004e-10, 0.0, 1.0, 8.004e-10, 0.0, 1.0, 8.004e-10, 0.0, 1.0, 8.004e-10, 0.0, 1.0, 8.004e-10, 0.0, 1.0, 8.004e-10, 0.0, 1.0, 8.004e-10, 0.0, 1.0, 8.004e-10, 0.0, 1.0, 8.004e-10, 0.0, 1.0, 8.004e-10, 0.0, 1.0, 8.004e-10, 0.0, 1.0, 8.004e-10, 0.0, 1.0, 8.004e-10, 0.0, 1.0, 8.004e-10, 0.0, 1.0, 8.004e-10, 0.0, 1.0, 8.004e-10, 0.0, 1.0, 8.004e-10, 0.0, 1.0, 8.004e-10, 0.0, 1.0, 8.004e-10, 0.0, 1.0, 8.004e-10, 0.0, 1.0, 8.004e-10, 0.0, 1.0, 8.004e-10, 0.0, 1.0, 8.004e-10, 0.0, 1.0, 8.004e-10, 0.0, 1.0, 8.004e-10, 0.0, 1.0, 8.004e-10, 0.0, 1.0, 8.004e-10, 0.0, 1.0, 8.004e-10, 0.0, 1.0, 8.004e-10, 0.0, 1.0, 8.004e-10, 0.0, 1.0, 8.004e-10, 0.0, 1.0, 8.004e-10, 0.0, 1.0, 8.004e-10, 0.0, 1.0, 8.004e-10, 0.0, 1.0, 8.004e-10, 0.0, 1.0, 8.004e-10, 0.0, 1.0, 8.004e-10, 0.0, 1.0, 8.004e-10, 0.0, -2.317e-05, -0.1259, -0.992, -2.317e-05, -0.1259, -0.992, -2.317e-05, -0.1259, -0.992, -2.317e-05, -0.1259, -0.992, 0.0, 0.04907, 0.9988, 0.0, 0.04907, 0.9988, 0.0, 0.04907, 0.9988, 0.0, 0.04907, 0.9988, -2.333e-05, -0.2843, -0.9587, -2.333e-05, -0.2843, -0.9587, -2.333e-05, -0.2843, -0.9587, -2.333e-05, -0.2843, -0.9587, 9.771e-05, -0.3391, 0.9407, 9.771e-05, -0.3391, 0.9407, 9.771e-05, -0.3391, 0.9407, 9.771e-05, -0.3391, 0.9407, 0.0, -0.7049, -0.7093, 0.0, -0.7049, -0.7093, 0.0, -0.7049, -0.7093, 0.0, -0.7049, -0.7093, 0.0001093, -0.006344, 1.0, 0.0001093, -0.006344, 1.0, 0.0001093, -0.006344, 1.0, 0.0001093, -0.006344, 1.0, 0.0, -0.1633, -0.9866, 0.0, -0.1633, -0.9866, 0.0, -0.1633, -0.9866, 0.0, -0.1633, -0.9866, 0.0, 1.0, 0.008274, 0.0, 1.0, 0.008274, 0.0, 1.0, 0.008274, 0.0, 1.0, 0.008274, 0.0, 0.8062, 0.5916, 0.0, 0.8062, 0.5916, 0.0, 0.8062, 0.5916, 0.0, 0.8062, 0.5916, 0.0, -0.5047, -0.8633, 0.0, -0.5047, -0.8633, 0.0, -0.5047, -0.8633, 0.0, -0.5047, -0.8633, 0.0, 0.8774, -0.4797, 0.0, 0.8774, -0.4797, 0.0, 0.8774, -0.4797, 0.0, 0.8774, -0.4797, 0.0, 0.01132, 0.9999, 0.0, 0.01132, 0.9999, 0.0, 0.01132, 0.9999, 0.0, 0.01132, 0.9999, 0.0, -0.8901, -0.4559, 0.0, -0.8901, -0.4559, 0.0, -0.8901, -0.4559, 0.0, -0.8901, -0.4559, 0.0, 0.7262, -0.6874, 0.0, 0.7262, -0.6874, 0.0, 0.7262, -0.6874, 0.0, 0.7262, -0.6874, 0.0, 0.5389, 0.8424, 0.0, 0.5389, 0.8424, 0.0, 0.5389, 0.8424, 0.0, 0.5389, 0.8424, 0.0, -0.1361, -0.9907, 0.0, -0.1361, -0.9907, 0.0, -0.1361, -0.9907, 0.0, -0.1361, -0.9907, 0.0, 0.8216, -0.5701, 0.0, 0.8216, -0.5701, 0.0, 0.8216, -0.5701, 0.0, 0.8216, -0.5701, 0.0, 0.2177, 0.976, 0.0, 0.2177, 0.976, 0.0, 0.2177, 0.976, 0.0, 0.2177, 0.976, 0.0, -0.7254, -0.6883, 0.0, -0.7254, -0.6883, 0.0, -0.7254, -0.6883, 0.0, -0.7254, -0.6883, 0.0, 0.702, -0.7122, 0.0, 0.702, -0.7122, 0.0, 0.702, -0.7122, 0.0, 0.702, -0.7122, 0.0, 0.7349, 0.6782, 0.0, 0.7349, 0.6782, 0.0, 0.7349, 0.6782, 0.0, 0.7349, 0.6782, -0.0001067, 0.06247, -0.998, -0.0001067, 0.06247, -0.998, -0.0001067, 0.06247, -0.998, -0.0001067, 0.06247, -0.998, 0.0, 0.6886, -0.7251, 0.0, 0.6886, -0.7251, 0.0, 0.6886, -0.7251, 0.0, 0.6886, -0.7251, 6.684e-05, 0.7659, 0.6429, 6.684e-05, 0.7659, 0.6429, 6.684e-05, 0.7659, 0.6429, 6.684e-05, 0.7659, 0.6429, -7.41e-05, -0.6053, -0.796, -7.41e-05, -0.6053, -0.796, -7.41e-05, -0.6053, -0.796, -7.41e-05, -0.6053, -0.796, 0.0, 0.9997, -0.02385, 0.0, 0.9997, -0.02385, 0.0, 0.9997, -0.02385, 0.0, 0.9997, -0.02385, 8.559e-05, 0.5086, 0.861, 8.559e-05, 0.5086, 0.861, 8.559e-05, 0.5086, 0.861, 8.559e-05, 0.5086, 0.861, 0.0, -0.7044, -0.7098, 0.0, -0.7044, -0.7098, 0.0, -0.7044, -0.7098, 0.0, -0.7044, -0.7098, 0.0, 0.9865, -0.1636, 0.0, 0.9865, -0.1636, 0.0, 0.9865, -0.1636, 0.0, 0.9865, -0.1636, 0.0, -0.01582, 0.9999, 0.0, -0.01582, 0.9999, 0.0, -0.01582, 0.9999, 0.0, -0.01582, 0.9999, 0.0, -0.115, -0.9934, 0.0, -0.115, -0.9934, 0.0, -0.115, -0.9934, 0.0, -0.115, -0.9934, 0.0, 0.9999, -0.01342, 0.0, 0.9999, -0.01342, 0.0, 0.9999, -0.01342, 0.0, 0.9999, -0.01342, 0.0, 0.1182, 0.993, 0.0, 0.1182, 0.993, 0.0, 0.1182, 0.993, 0.0, 0.1182, 0.993, 0.0, -0.9351, -0.3545, 0.0, -0.9351, -0.3545, 0.0, -0.9351, -0.3545, 0.0, -0.9351, -0.3545, 0.0, 0.9915, 0.1303, 0.0, 0.9915, 0.1303, 0.0, 0.9915, 0.1303, 0.0, 0.9915, 0.1303, 0.0, -0.1331, 0.9911, 0.0, -0.1331, 0.9911, 0.0, -0.1331, 0.9911, 0.0, -0.1331, 0.9911, 0.0, -0.4333, -0.9013, 0.0, -0.4333, -0.9013, 0.0, -0.4333, -0.9013, 0.0, -0.4333, -0.9013, 0.0, 0.9966, 0.08225, 0.0, 0.9966, 0.08225, 0.0, 0.9966, 0.08225, 0.0, 0.9966, 0.08225, 0.0, -0.3384, 0.941, 0.0, -0.3384, 0.941, 0.0, -0.3384, 0.941, 0.0, -0.3384, 0.941, 0.0, -0.9662, -0.2577, 0.0, -0.9662, -0.2577, 0.0, -0.9662, -0.2577, 0.0, -0.9662, -0.2577, 0.0, 0.8586, 0.5126, 0.0, 0.8586, 0.5126, 0.0, 0.8586, 0.5126, 0.0, 0.8586, 0.5126, 0.0, -0.2488, 0.9686, 0.0, -0.2488, 0.9686, 0.0, -0.2488, 0.9686, 0.0, -0.2488, 0.9686, 0.0, -0.6149, -0.7886, 0.0, -0.6149, -0.7886, 0.0, -0.6149, -0.7886, 0.0, -0.6149, -0.7886, 0.0, 1.0, 0.005812, 0.0, 1.0, 0.005812, 0.0, 1.0, 0.005812, 0.0, 1.0, 0.005812, 0.0, -0.1888, 0.982, 0.0, -0.1888, 0.982, 0.0, -0.1888, 0.982, 0.0, -0.1888, 0.982, 0.0, -0.9819, 0.1894, 0.0, -0.9819, 0.1894, 0.0, -0.9819, 0.1894, 0.0, -0.9819, 0.1894, 7.333e-05, 0.6808, 0.7325, 7.333e-05, 0.6808, 0.7325, 7.333e-05, 0.6808, 0.7325, 7.333e-05, 0.6808, 0.7325, 0.0, -0.1512, 0.9885, 0.0, -0.1512, 0.9885, 0.0, -0.1512, 0.9885, 0.0, -0.1512, 0.9885, 0.0, -0.8702, -0.4926, 0.0, -0.8702, -0.4926, 0.0, -0.8702, -0.4926, 0.0, -0.8702, -0.4926, 7.484e-05, 0.681, 0.7323, 7.484e-05, 0.681, 0.7323, 7.484e-05, 0.681, 0.7323, 7.484e-05, 0.681, 0.7323, 0.0, -0.03396, 0.9994, 0.0, -0.03396, 0.9994, 0.0, -0.03396, 0.9994, 0.0, -0.03396, 0.9994, 0.0, -0.9333, -0.359, 0.0, -0.9333, -0.359, 0.0, -0.9333, -0.359, 0.0, -0.9333, -0.359, 0.0, 0.6966, 0.7175, 0.0, 0.6966, 0.7175, 0.0, 0.6966, 0.7175, 0.0, 0.6966, 0.7175, 0.0, 0.02752, 0.9996, 0.0, 0.02752, 0.9996, 0.0, 0.02752, 0.9996, 0.0, 0.02752, 0.9996, 0.0, -0.7947, -0.6069, 0.0, -0.7947, -0.6069, 0.0, -0.7947, -0.6069, 0.0, -0.7947, -0.6069, 0.0, 0.8455, 0.5339, 0.0, 0.8455, 0.5339, 0.0, 0.8455, 0.5339, 0.0, 0.8455, 0.5339, 0.0, 0.03503, 0.9994, 0.0, 0.03503, 0.9994, 0.0, 0.03503, 0.9994, 0.0, 0.03503, 0.9994, 0.0, -0.6262, -0.7797, 0.0, -0.6262, -0.7797, 0.0, -0.6262, -0.7797, 0.0, -0.6262, -0.7797, 0.0, 0.8805, 0.474, 0.0, 0.8805, 0.474, 0.0, 0.8805, 0.474, 0.0, 0.8805, 0.474, 0.0, 0.3845, 0.9231, 0.0, 0.3845, 0.9231, 0.0, 0.3845, 0.9231, 0.0, 0.3845, 0.9231, 0.0, -0.994, -0.1097, 0.0, -0.994, -0.1097, 0.0, -0.994, -0.1097, 0.0, -0.994, -0.1097, 0.0, 0.9973, 0.07366, 0.0, 0.9973, 0.07366, 0.0, 0.9973, 0.07366, 0.0, 0.9973, 0.07366, 0.0, 0.79, 0.6131, 0.0, 0.79, 0.6131, 0.0, 0.79, 0.6131, 0.0, 0.79, 0.6131, 0.0, -0.4726, -0.8813, 0.0, -0.4726, -0.8813, 0.0, -0.4726, -0.8813, 0.0, -0.4726, -0.8813, 0.0, 0.9899, -0.1418, 0.0, 0.9899, -0.1418, 0.0, 0.9899, -0.1418, 0.0, 0.9899, -0.1418, 0.0, -0.9578, -0.2873, 0.0, -0.9578, -0.2873, 0.0, -0.9578, -0.2873, 0.0, -0.9578, -0.2873, 0.0, 0.7077, -0.7065, 0.0, 0.7077, -0.7065, 0.0, 0.7077, -0.7065, 0.0, 0.7077, -0.7065, 0.0, -0.9108, -0.4129, 0.0, -0.9108, -0.4129, 0.0, -0.9108, -0.4129, 0.0, -0.9108, -0.4129, 0.0, 0.3876, -0.9218, 0.0, 0.3876, -0.9218, 0.0, 0.3876, -0.9218, 0.0, 0.3876, -0.9218, 0.0, -0.9981, -0.0624, 0.0, -0.9981, -0.0624, 0.0, -0.9981, -0.0624, 0.0, -0.9981, -0.0624, 0.0, 0.35, -0.9368, 0.0, 0.35, -0.9368, 0.0, 0.35, -0.9368, 0.0, 0.35, -0.9368, 0.0, -0.9771, 0.2128, 0.0, -0.9771, 0.2128, 0.0, -0.9771, 0.2128, 0.0, -0.9771, 0.2128, 0.0, 0.2921, -0.9564, 0.0, 0.2921, -0.9564, 0.0, 0.2921, -0.9564, 0.0, 0.2921, -0.9564, 0.0, -0.9864, 0.1645, 0.0, -0.9864, 0.1645, 0.0, -0.9864, 0.1645, 0.0, -0.9864, 0.1645, 0.0, 0.259, -0.9659, 0.0, 0.259, -0.9659, 0.0, 0.259, -0.9659, 0.0, 0.259, -0.9659, 0.0, -0.6382, 0.7699, 0.0, -0.6382, 0.7699, 0.0, -0.6382, 0.7699, 0.0, -0.6382, 0.7699, 0.0, 0.04961, -0.9988, 0.0, 0.04961, -0.9988, 0.0, 0.04961, -0.9988, 0.0, 0.04961, -0.9988, 0.0, -0.8438, 0.5366, 0.0, -0.8438, 0.5366, 0.0, -0.8438, 0.5366, 0.0, -0.8438, 0.5366, 0.0, 0.01456, -0.9999, 0.0, 0.01456, -0.9999, 0.0, 0.01456, -0.9999, 0.0, 0.01456, -0.9999, 8.535e-05, -0.536, 0.8442, 8.535e-05, -0.536, 0.8442, 8.535e-05, -0.536, 0.8442, 8.535e-05, -0.536, 0.8442, 0.0, -0.2057, -0.9786, 0.0, -0.2057, -0.9786, 0.0, -0.2057, -0.9786, 0.0, -0.2057, -0.9786, -1.479e-06, -0.9999, -0.01524, -1.479e-06, -0.9999, -0.01524, -1.479e-06, -0.9999, -0.01524, -1.479e-06, -0.9999, -0.01524, 0.0, -0.2465, -0.9691, 0.0, -0.2465, -0.9691, 0.0, -0.2465, -0.9691, 0.0, -0.2465, -0.9691, 0.0, -0.2816, 0.9595, 0.0, -0.2816, 0.9595, 0.0, -0.2816, 0.9595, 0.0, -0.2816, 0.9595, 0.0, -0.2009, -0.9796, 0.0, -0.2009, -0.9796, 0.0, -0.2009, -0.9796, 0.0, -0.2009, -0.9796, 0.0, -0.6947, 0.7193, 0.0, -0.6947, 0.7193, 0.0, -0.6947, 0.7193, 0.0, -0.6947, 0.7193, 0.0, 0.05276, -0.9986, 0.0, 0.05276, -0.9986, 0.0, 0.05276, -0.9986, 0.0, 0.05276, -0.9986, 0.0, -0.7134, 0.7008, 0.0, -0.7134, 0.7008, 0.0, -0.7134, 0.7008, 0.0, -0.7134, 0.7008, 0.0, 0.1361, -0.9907, 0.0, 0.1361, -0.9907, 0.0, 0.1361, -0.9907, 0.0, 0.1361, -0.9907, 0.0, -0.6306, 0.7761, 0.0, -0.6306, 0.7761, 0.0, -0.6306, 0.7761, 0.0, -0.6306, 0.7761, 0.0, 0.3765, -0.9264, 0.0, 0.3765, -0.9264, 0.0, 0.3765, -0.9264, 0.0, 0.3765, -0.9264, 0.0, -0.675, 0.7378, 0.0, -0.675, 0.7378, 0.0, -0.675, 0.7378, 0.0, -0.675, 0.7378, 0.0, 0.1103, -0.9939, 0.0, 0.1103, -0.9939, 0.0, 0.1103, -0.9939, 0.0, 0.1103, -0.9939, 0.0, -0.6595, 0.7517, 0.0, -0.6595, 0.7517, 0.0, -0.6595, 0.7517, 0.0, -0.6595, 0.7517, 0.0, 0.6387, -0.7694, 0.0, 0.6387, -0.7694, 0.0, 0.6387, -0.7694, 0.0, 0.6387, -0.7694, 0.0, -0.9691, 0.2465, 0.0, -0.9691, 0.2465, 0.0, -0.9691, 0.2465, 0.0, -0.9691, 0.2465, 0.0, 0.6358, -0.7719, 0.0, 0.6358, -0.7719, 0.0, 0.6358, -0.7719, 0.0, 0.6358, -0.7719, 0.0, -0.06712, 0.9977, 0.0, -0.06712, 0.9977, 0.0, -0.06712, 0.9977, 0.0, -0.06712, 0.9977, -9.043e-05, 0.2874, -0.9578, -9.043e-05, 0.2874, -0.9578, -9.043e-05, 0.2874, -0.9578, -9.043e-05, 0.2874, -0.9578, 0.0, -0.5909, 0.8067, 0.0, -0.5909, 0.8067, 0.0, -0.5909, 0.8067, 0.0, -0.5909, 0.8067, -9.621e-05, -0.3379, -0.9412, -9.621e-05, -0.3379, -0.9412, -9.621e-05, -0.3379, -0.9412, -9.621e-05, -0.3379, -0.9412, 0.0, -0.1392, 0.9903, 0.0, -0.1392, 0.9903, 0.0, -0.1392, 0.9903, 0.0, -0.1392, 0.9903, 0.0, 0.2384, -0.9712, 0.0, 0.2384, -0.9712, 0.0, 0.2384, -0.9712, 0.0, 0.2384, -0.9712, 0.0, -0.7558, 0.6548, 0.0, -0.7558, 0.6548, 0.0, -0.7558, 0.6548, 0.0, -0.7558, 0.6548, 0.0, 0.3258, -0.9454, 0.0, 0.3258, -0.9454, 0.0, 0.3258, -0.9454, 0.0, 0.3258, -0.9454, 0.0, -0.05417, 0.9985, 0.0, -0.05417, 0.9985, 0.0, -0.05417, 0.9985, 0.0, -0.05417, 0.9985, 0.0, 0.001514, -1.0, 0.0, 0.001514, -1.0, 0.0, 0.001514, -1.0, 0.0, 0.001514, -1.0, 0.0, 0.4543, 0.8909, 0.0, 0.4543, 0.8909, 0.0, 0.4543, 0.8909, 0.0, 0.4543, 0.8909, 0.0, -0.5054, -0.8629, 0.0, -0.5054, -0.8629, 0.0, -0.5054, -0.8629, 0.0, -0.5054, -0.8629, 0.0, -0.6857, 0.7279, 0.0, -0.6857, 0.7279, 0.0, -0.6857, 0.7279, 0.0, -0.6857, 0.7279, 0.0, -0.03692, -0.9993, 0.0, -0.03692, -0.9993, 0.0, -0.03692, -0.9993, 0.0, -0.03692, -0.9993, -2.394e-05, -0.236, 0.9718, -2.394e-05, -0.236, 0.9718, -2.394e-05, -0.236, 0.9718, -2.394e-05, -0.236, 0.9718, 0.0, -0.4341, -0.9009, 0.0, -0.4341, -0.9009, 0.0, -0.4341, -0.9009, 0.0, -0.4341, -0.9009, -8.793e-05, -0.8708, 0.4917, -8.793e-05, -0.8708, 0.4917, -8.793e-05, -0.8708, 0.4917, -8.793e-05, -0.8708, 0.4917, 0.0, -0.9332, -0.3594, 0.0, -0.9332, -0.3594, 0.0, -0.9332, -0.3594, 0.0, -0.9332, -0.3594, 8.543e-05, -0.4802, 0.8771, 8.543e-05, -0.4802, 0.8771, 8.543e-05, -0.4802, 0.8771, 8.543e-05, -0.4802, 0.8771, 0.0, -0.9608, -0.2774, 0.0, -0.9608, -0.2774, 0.0, -0.9608, -0.2774, 0.0, -0.9608, -0.2774, 9.14e-05, -0.2343, 0.9722, 9.14e-05, -0.2343, 0.9722, 9.14e-05, -0.2343, 0.9722, 9.14e-05, -0.2343, 0.9722, 0.0, 0.08348, -0.9965, 0.0, 0.08348, -0.9965, 0.0, 0.08348, -0.9965, 0.0, 0.08348, -0.9965, 0.0, 0.01108, 0.9999, 0.0, 0.01108, 0.9999, 0.0, 0.01108, 0.9999, 0.0, 0.01108, 0.9999, -3.672e-05, -0.3678, -0.9299, -3.672e-05, -0.3678, -0.9299, -3.672e-05, -0.3678, -0.9299, -3.672e-05, -0.3678, -0.9299, 0.0, -0.2788, 0.9603, 0.0, -0.2788, 0.9603, 0.0, -0.2788, 0.9603, 0.0, -0.2788, 0.9603])] * 3)])

# ---- objects
ob_camera = bpy.data.objects.new('Camera', cam_camera)
ob_cat_silhouette = bpy.data.objects.new('cat_silhouette', me_cat_silhouette)
ob_empty = bpy.data.objects.new('Empty', None)

# ---- transforms, parenting, visibility, modifiers, constraints
ob_camera.location = (15.0, 0.0, 1.5)
ob_camera.rotation_euler = (1.466, 0.0, 1.571)
ob_camera.lock_rotations_4d = False
ob_camera.empty_display_type = 'ARROWS'
ob_camera.color = (0.0, 0.0, 0.0, 0.0)
ob_camera.display_type = 'WIRE'
ob_camera.lineart.crease_threshold = 0.0
ob_cat_silhouette.parent = ob_empty
ob_cat_silhouette.location = (0.0, 0.0, 0.0)
ob_cat_silhouette.rotation_euler = (1.571, -0.0, 0.0)
ob_cat_silhouette.scale = (4.0, 2.4, 4.0)
ob_cat_silhouette.display_bounds_type = 'CYLINDER'
ob_cat_silhouette.display.show_shadows = False
_m = ob_cat_silhouette.modifiers.new('Triangulate', 'TRIANGULATE')
_m.quad_method = 'BEAUTY'
_m = ob_cat_silhouette.modifiers.new('Wireframe', 'WIREFRAME')
_m.thickness = 0.004
ob_empty.location = (0.0, 0.0, 0.0)

# ---- collection membership
col_collection.objects.link(ob_camera)
col_collection.objects.link(ob_cat_silhouette)
col_collection.objects.link(ob_empty)

# ---- scene / render settings (as saved in the file)
scene.camera = ob_camera
scene.frame_start = 1; scene.frame_end = 100; scene.frame_set(1)
scene.render.engine = 'BLENDER_EEVEE_NEXT'
scene.render.image_settings.file_format = 'FFMPEG'
scene.render.image_settings.color_mode = 'RGB'
scene.render.resolution_x = 960
scene.render.resolution_y = 540
scene.render.film_transparent = True
scene.render.use_high_quality_normals = True
scene.render.use_compositing = False
scene.render.use_sequencer = False
scene.render.use_stamp_time = False
scene.render.use_stamp_date = False
scene.render.use_stamp_frame = False
scene.render.use_stamp_camera = False
scene.render.use_stamp_scene = False
scene.render.use_stamp_filename = False
scene.render.use_stamp_render_time = False
scene.cycles.sampling_pattern = 'TABULATED_SOBOL'
bpy.context.view_layer.update()
